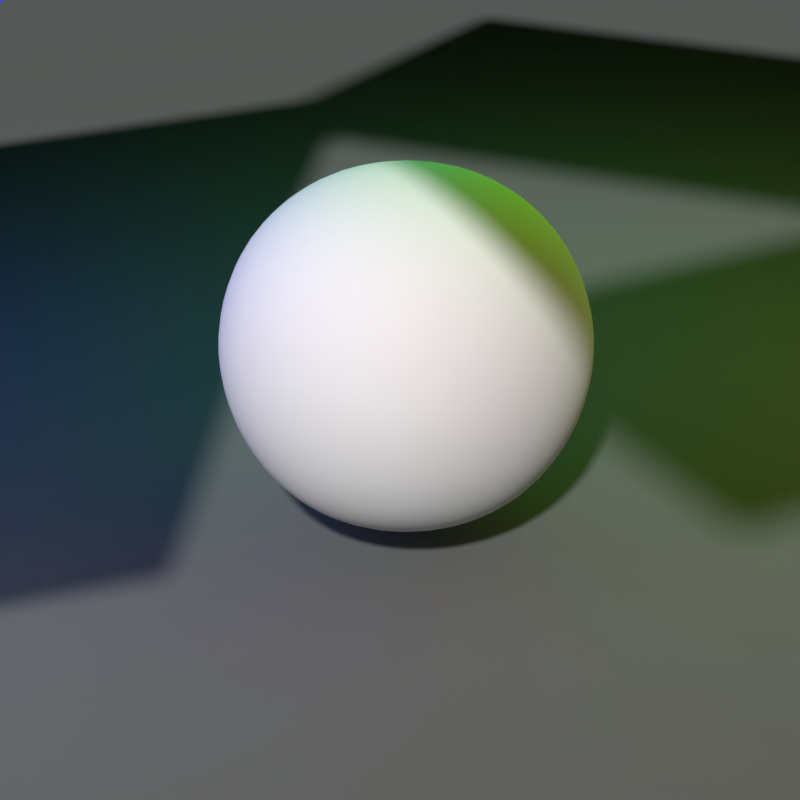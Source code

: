 # Source: multiple_mesh_lights.blend  (saved by Blender 5.0.56; exported with 4.5.12 LTS)
import bpy
from mathutils import Matrix  # noqa: F401  (used for matrix-valued properties, if any)

bpy.ops.wm.read_factory_settings(use_empty=True)
scene = bpy.context.scene
scene.name = 'Scene'

# ---- collections
col_collection_1 = bpy.data.collections.new('Collection 1'); scene.collection.children.link(col_collection_1)

# ---- materials (node trees are filled in below, after node groups)
mat_material_005 = bpy.data.materials.new('Material.005')
mat_material_005.alpha_threshold = 0.0
mat_material_005.roughness = 0.5
mat_material_003 = bpy.data.materials.new('Material.003')
mat_material_003.alpha_threshold = 0.0
mat_material_003.roughness = 0.5
mat_material_006 = bpy.data.materials.new('Material.006')
mat_material_006.alpha_threshold = 0.0
mat_material_006.roughness = 0.5
mat_material_002 = bpy.data.materials.new('Material.002')
mat_material_002.alpha_threshold = 0.0
mat_material_002.roughness = 0.5
mat_material_004 = bpy.data.materials.new('Material.004')
mat_material_004.alpha_threshold = 0.0
mat_material_004.roughness = 0.5
mat_material_001 = bpy.data.materials.new('Material.001')
mat_material_001.alpha_threshold = 0.0
mat_material_001.diffuse_color = (0.1459, 0.1532, 0.1477, 1.0)
mat_material_001.roughness = 0.5
mat_material = bpy.data.materials.new('Material')
mat_material.alpha_threshold = 0.0
mat_material.roughness = 0.5
mat_material.line_color = (0.0, 0.0, 0.0, 1.0)

# ---- material node trees
mat_material_005.use_nodes = True; mat_material_005.node_tree.nodes.clear()
_N = mat_material_005.node_tree.nodes; _L = mat_material_005.node_tree.links
n0 = _N.new('ShaderNodeOutputMaterial'); n0.name = 'Material Output'; n0.location = (300, 300)
n1 = _N.new('ShaderNodeEmission'); n1.name = 'Emission'; n1.location = (10, 300)
n1.inputs[0].default_value = (0.7634, 0.7061, 0.8, 1.0)
_L.new(n1.outputs[0], n0.inputs[0])
n0.is_active_output = True
mat_material_003.use_nodes = True; mat_material_003.node_tree.nodes.clear()
_N = mat_material_003.node_tree.nodes; _L = mat_material_003.node_tree.links
n0 = _N.new('ShaderNodeOutputMaterial'); n0.name = 'Material Output'; n0.location = (300, 300)
n1 = _N.new('ShaderNodeEmission'); n1.name = 'Emission'; n1.location = (10, 300)
n1.inputs[0].default_value = (0.8, 0.05101, 0.009924, 1.0)
_L.new(n1.outputs[0], n0.inputs[0])
n0.is_active_output = True
mat_material_006.use_nodes = True; mat_material_006.node_tree.nodes.clear()
_N = mat_material_006.node_tree.nodes; _L = mat_material_006.node_tree.links
n0 = _N.new('ShaderNodeOutputMaterial'); n0.name = 'Material Output'; n0.location = (300, 300)
n1 = _N.new('ShaderNodeEmission'); n1.name = 'Emission'; n1.location = (10, 300)
n1.inputs[0].default_value = (0.7882, 0.8, 0.1015, 1.0)
_L.new(n1.outputs[0], n0.inputs[0])
n0.is_active_output = True
mat_material_002.use_nodes = True; mat_material_002.node_tree.nodes.clear()
_N = mat_material_002.node_tree.nodes; _L = mat_material_002.node_tree.links
n0 = _N.new('ShaderNodeOutputMaterial'); n0.name = 'Material Output'; n0.location = (300, 300)
n1 = _N.new('ShaderNodeEmission'); n1.name = 'Emission'; n1.location = (10, 300)
n1.inputs[0].default_value = (0.03442, 0.0702, 0.8, 1.0)
_L.new(n1.outputs[0], n0.inputs[0])
n0.is_active_output = True
mat_material_004.use_nodes = True; mat_material_004.node_tree.nodes.clear()
_N = mat_material_004.node_tree.nodes; _L = mat_material_004.node_tree.links
n0 = _N.new('ShaderNodeOutputMaterial'); n0.name = 'Material Output'; n0.location = (300, 300)
n1 = _N.new('ShaderNodeEmission'); n1.name = 'Emission'; n1.location = (10, 300)
n1.inputs[0].default_value = (0.0298, 0.8, 0.0283, 1.0)
_L.new(n1.outputs[0], n0.inputs[0])
n0.is_active_output = True
mat_material_001.use_nodes = True; mat_material_001.node_tree.nodes.clear()
_N = mat_material_001.node_tree.nodes; _L = mat_material_001.node_tree.links
n0 = _N.new('ShaderNodeOutputMaterial'); n0.name = 'Material Output'; n0.location = (300, 300)
n1 = _N.new('ShaderNodeBsdfDiffuse'); n1.name = 'Diffuse BSDF'; n1.location = (10, 300)
n1.inputs[0].default_value = (0.1459, 0.1532, 0.1477, 1.0)
_L.new(n1.outputs[0], n0.inputs[0])
n0.is_active_output = True
mat_material.use_nodes = True; mat_material.node_tree.nodes.clear()
_N = mat_material.node_tree.nodes; _L = mat_material.node_tree.links
n0 = _N.new('ShaderNodeOutputMaterial'); n0.name = 'Material Output'; n0.location = (300, 300)
n0.width = 120
n1 = _N.new('ShaderNodeBsdfDiffuse'); n1.name = 'Diffuse BSDF'; n1.location = (10, 300)
_L.new(n1.outputs[0], n0.inputs[0])
n0.is_active_output = True

# ---- world
world_world = bpy.data.worlds.new('World'); scene.world = world_world
world_world.use_nodes = True; world_world.node_tree.nodes.clear()
_N = world_world.node_tree.nodes; _L = world_world.node_tree.links
n0 = _N.new('ShaderNodeOutputWorld'); n0.name = 'World Output'; n0.location = (300, 300)
n1 = _N.new('ShaderNodeBackground'); n1.name = 'Background'; n1.location = (10, 300)
n1.inputs[1].default_value = 0.0
n2 = _N.new('ShaderNodeTexEnvironment'); n2.name = 'Environment Texture'; n2.location = (-180, 300)
n2.width = 140
_L.new(n1.outputs[0], n0.inputs[0])
_L.new(n2.outputs[0], n1.inputs[0])
n0.is_active_output = True
world_world.color = (0.05088, 0.05088, 0.05088)
world_world.use_sun_shadow = False
world_world.sun_shadow_jitter_overblur = 0.0
world_world.cycles.sampling_method = 'MANUAL'

# ---- cameras
cam_camera = bpy.data.cameras.new('Camera')
cam_camera.clip_end = 100.0
cam_camera.lens = 94.02
cam_camera.sensor_width = 32.0
cam_camera.sensor_height = 18.0
cam_camera.ortho_scale = 7.314
cam_camera.dof.focus_distance = 0.0

# ---- meshes
me_plane_006 = bpy.data.meshes.new('Plane.006')
me_plane_006.from_pydata([(-1.0, -1.0, 0.0), (1.0, -1.0, 0.0), (-1.0, 1.0, 0.0), (1.0, 1.0, 0.0)], [], [(0, 1, 3, 2)])
me_plane_006.materials.append(mat_material_005)
me_plane_006.use_remesh_preserve_volume = False
me_plane_006.use_remesh_preserve_attributes = False
me_plane_006.use_mirror_vertex_groups = False
me_plane_006.update()
me_plane_005 = bpy.data.meshes.new('Plane.005')
me_plane_005.from_pydata([(-1.0, -1.0, 0.0), (1.0, -1.0, 0.0), (-1.0, 1.0, 0.0), (1.0, 1.0, 0.0)], [], [(0, 1, 3, 2)])
me_plane_005.materials.append(mat_material_003)
me_plane_005.use_remesh_preserve_volume = False
me_plane_005.use_remesh_preserve_attributes = False
me_plane_005.use_mirror_vertex_groups = False
me_plane_005.update()
me_plane_004 = bpy.data.meshes.new('Plane.004')
me_plane_004.from_pydata([(-1.0, -1.0, 0.0), (1.0, -1.0, 0.0), (-1.0, 1.0, 0.0), (1.0, 1.0, 0.0)], [], [(0, 1, 3, 2)])
me_plane_004.materials.append(mat_material_006)
me_plane_004.use_remesh_preserve_volume = False
me_plane_004.use_remesh_preserve_attributes = False
me_plane_004.use_mirror_vertex_groups = False
me_plane_004.update()
me_plane_003 = bpy.data.meshes.new('Plane.003')
me_plane_003.from_pydata([(-1.0, -1.0, 0.0), (1.0, -1.0, 0.0), (-1.0, 1.0, 0.0), (1.0, 1.0, 0.0)], [], [(0, 1, 3, 2)])
me_plane_003.materials.append(mat_material_002)
me_plane_003.use_remesh_preserve_volume = False
me_plane_003.use_remesh_preserve_attributes = False
me_plane_003.use_mirror_vertex_groups = False
me_plane_003.update()
me_plane_002 = bpy.data.meshes.new('Plane.002')
me_plane_002.from_pydata([(-1.0, -1.0, 0.0), (1.0, -1.0, 0.0), (-1.0, 1.0, 0.0), (1.0, 1.0, 0.0)], [], [(0, 1, 3, 2)])
me_plane_002.materials.append(mat_material_004)
me_plane_002.use_remesh_preserve_volume = False
me_plane_002.use_remesh_preserve_attributes = False
me_plane_002.use_mirror_vertex_groups = False
me_plane_002.update()
me_plane = bpy.data.meshes.new('Plane')
me_plane.from_pydata([(-1.0, -1.0, 0.0), (1.0, -1.0, 0.0), (-1.0, 1.0, 0.0), (1.0, 1.0, 0.0)], [], [(0, 1, 3, 2)])
me_plane.materials.append(mat_material_001)
me_plane.use_remesh_preserve_volume = False
me_plane.use_remesh_preserve_attributes = False
me_plane.use_mirror_vertex_groups = False
me_plane.update()
me_cube = bpy.data.meshes.new('Cube')
me_cube.from_pydata([(-1.0, -1.0, -1.0), (-1.0, 1.0, -1.0), (1.0, 1.0, -1.0), (1.0, -1.0, -1.0), (-1.0, -1.0, 1.0), (-1.0, 1.0, 1.0), (1.0, 1.0, 1.0), (1.0, -1.0, 1.0)], [], [(4, 5, 1, 0), (5, 6, 2, 1), (6, 7, 3, 2), (7, 4, 0, 3), (0, 1, 2, 3), (7, 6, 5, 4)])
me_cube.polygons.foreach_set('use_smooth', [True] * 6)
me_cube.materials.append(mat_material)
me_cube.use_remesh_preserve_volume = False
me_cube.use_remesh_preserve_attributes = False
me_cube.use_mirror_vertex_groups = False
me_cube.update()

# ---- objects
ob_plane_005 = bpy.data.objects.new('Plane.005', me_plane_006)
ob_plane_004 = bpy.data.objects.new('Plane.004', me_plane_005)
ob_plane_003 = bpy.data.objects.new('Plane.003', me_plane_004)
ob_plane_002 = bpy.data.objects.new('Plane.002', me_plane_003)
ob_plane_001 = bpy.data.objects.new('Plane.001', me_plane_002)
ob_plane = bpy.data.objects.new('Plane', me_plane)
ob_cube = bpy.data.objects.new('Cube', me_cube)
ob_camera = bpy.data.objects.new('Camera', cam_camera)

# ---- transforms, parenting, visibility, modifiers, constraints
ob_plane_005.location = (-0.9574, -2.769, 2.273)
ob_plane_005.rotation_euler = (0.6883, 0.5348, -0.8098)
ob_plane_005.scale = (1.623, 1.623, 1.623)
ob_plane_005.lineart.crease_threshold = 0.0
ob_plane_004.location = (3.272, -0.9608, 4.139)
ob_plane_004.rotation_euler = (0.03522, -0.05826, -0.306)
ob_plane_004.scale = (1.52, 1.52, 1.52)
ob_plane_004.lineart.crease_threshold = 0.0
ob_plane_003.location = (1.193, 3.617, 2.575)
ob_plane_003.rotation_euler = (0.01847, 0.6013, 0.02602)
ob_plane_003.scale = (1.643, 1.643, 1.643)
ob_plane_003.lineart.crease_threshold = 0.0
ob_plane_002.location = (-2.833, -1.811, 2.083)
ob_plane_002.rotation_euler = (0.4321, -0.02137, -0.8778)
ob_plane_002.scale = (2.258, 2.258, 2.258)
ob_plane_002.lineart.crease_threshold = 0.0
ob_plane_001.location = (-0.593, 2.185, 3.418)
ob_plane_001.rotation_euler = (-0.2633, -0.02534, 0.3541)
ob_plane_001.scale = (2.258, 2.258, 2.258)
ob_plane_001.lineart.crease_threshold = 0.0
ob_plane.location = (0.0, 0.0, 0.0)
ob_plane.scale = (12.46, 12.46, 12.46)
ob_plane.lineart.crease_threshold = 0.0
ob_cube.location = (0.0, 0.0, 1.0)
ob_cube.lineart.crease_threshold = 0.0
_m = ob_cube.modifiers.new('Subsurf', 'SUBSURF')
_m.uv_smooth = 'PRESERVE_CORNERS'
_m.levels = 4
_m.render_levels = 4
_m.show_only_control_edges = False
ob_camera.location = (7.136, -6.697, 5.592)
ob_camera.rotation_euler = (1.109, 0.01082, 0.8149)
ob_camera.lock_rotations_4d = False
ob_camera.empty_display_type = 'ARROWS'
ob_camera.color = (0.0, 0.0, 0.0, 0.0)
ob_camera.display_type = 'WIRE'
ob_camera.lineart.crease_threshold = 0.0

# ---- collection membership
col_collection_1.objects.link(ob_plane_005)
col_collection_1.objects.link(ob_plane_004)
col_collection_1.objects.link(ob_plane_003)
col_collection_1.objects.link(ob_plane_002)
col_collection_1.objects.link(ob_plane_001)
col_collection_1.objects.link(ob_plane)
col_collection_1.objects.link(ob_cube)
col_collection_1.objects.link(ob_camera)

# ---- scene / render settings (as saved in the file)
scene.camera = ob_camera
scene.frame_start = 1; scene.frame_end = 25; scene.frame_set(1)
scene.render.engine = 'CYCLES'
scene.render.image_settings.color_mode = 'RGB'
scene.render.image_settings.compression = 90
scene.render.resolution_x = 256
scene.render.resolution_y = 256
scene.render.resolution_percentage = 50
scene.render.dither_intensity = 0.0
scene.render.use_border = True
scene.render.use_crop_to_border = True
scene.render.bake_margin = 2
scene.render.bake_bias = 0.0
scene.cycles.use_denoising = False
scene.cycles.samples = 128
scene.cycles.sampling_pattern = 'TABULATED_SOBOL'
scene.cycles.use_adaptive_sampling = False
scene.view_settings.view_transform = 'Standard'
bpy.context.view_layer.update()

# ---- added for rendering (the .blend has no usable light): sun
light_auto_sun = bpy.data.lights.new('AutoSun', 'SUN')
light_auto_sun.energy = 3.0
light_auto_sun.angle = 0.0523599
ob_auto_sun = bpy.data.objects.new('AutoSun', light_auto_sun)
scene.collection.objects.link(ob_auto_sun)
ob_auto_sun.rotation_euler = (0.872665, 0.174533, 0.523599)
bpy.context.view_layer.update()
